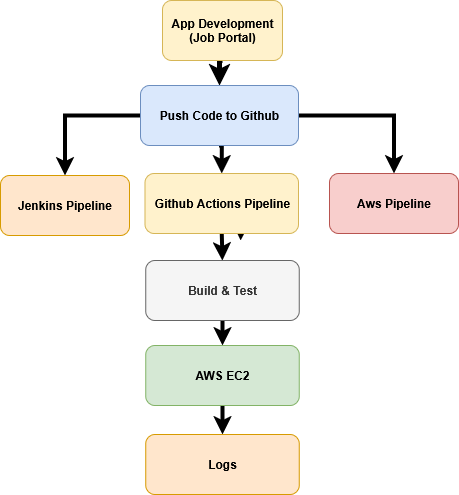

The diagram above was exported from draw.io. Its source (the exported page's mxGraphModel, read from the mxfile embedded in the PNG):
<mxGraphModel dx="1145" dy="608" grid="1" gridSize="10" guides="1" tooltips="1" connect="1" arrows="1" fold="1" page="1" pageScale="1" pageWidth="850" pageHeight="1100" math="0" shadow="0">
  <root>
    <mxCell id="0" />
    <mxCell id="1" parent="0" />
    <mxCell id="3yQoizDRp2xOWfCSmZ1u-12" style="edgeStyle=orthogonalEdgeStyle;rounded=0;orthogonalLoop=1;jettySize=auto;html=1;exitX=0.5;exitY=1;exitDx=0;exitDy=0;entryX=0.5;entryY=0;entryDx=0;entryDy=0;" parent="1" edge="1">
      <mxGeometry relative="1" as="geometry">
        <mxPoint x="450" y="440" as="sourcePoint" />
        <mxPoint x="450" y="470" as="targetPoint" />
      </mxGeometry>
    </mxCell>
    <mxCell id="fZ_0K-sD3PD7Z6yQhTzp-11" style="edgeStyle=orthogonalEdgeStyle;rounded=0;orthogonalLoop=1;jettySize=auto;html=1;exitX=0.5;exitY=1;exitDx=0;exitDy=0;entryX=0.5;entryY=0;entryDx=0;entryDy=0;strokeWidth=5;" parent="1" edge="1">
      <mxGeometry relative="1" as="geometry">
        <mxPoint x="460" y="610" as="sourcePoint" />
        <mxPoint x="460" y="650" as="targetPoint" />
      </mxGeometry>
    </mxCell>
    <mxCell id="fZ_0K-sD3PD7Z6yQhTzp-15" style="edgeStyle=orthogonalEdgeStyle;rounded=0;orthogonalLoop=1;jettySize=auto;html=1;exitX=0.5;exitY=1;exitDx=0;exitDy=0;entryX=0.5;entryY=0;entryDx=0;entryDy=0;strokeWidth=5;" parent="1" edge="1">
      <mxGeometry relative="1" as="geometry">
        <mxPoint x="459.67" y="510" as="sourcePoint" />
        <mxPoint x="459.67" y="540" as="targetPoint" />
      </mxGeometry>
    </mxCell>
    <mxCell id="00GaNo8cS0s9KID4-zi3-1" style="edgeStyle=orthogonalEdgeStyle;rounded=0;orthogonalLoop=1;jettySize=auto;html=1;exitX=0.5;exitY=1;exitDx=0;exitDy=0;entryX=0.5;entryY=0;entryDx=0;entryDy=0;strokeWidth=5;" edge="1" parent="1" source="00GaNo8cS0s9KID4-zi3-2" target="00GaNo8cS0s9KID4-zi3-6">
      <mxGeometry relative="1" as="geometry" />
    </mxCell>
    <mxCell id="00GaNo8cS0s9KID4-zi3-2" value="&lt;div&gt;App Development&lt;/div&gt;&lt;div&gt;(Job Portal)&lt;/div&gt;" style="rounded=1;whiteSpace=wrap;html=1;fillColor=#fff2cc;strokeColor=#d6b656;fontStyle=1" vertex="1" parent="1">
      <mxGeometry x="382" y="410" width="120" height="60" as="geometry" />
    </mxCell>
    <mxCell id="00GaNo8cS0s9KID4-zi3-3" style="edgeStyle=orthogonalEdgeStyle;rounded=0;orthogonalLoop=1;jettySize=auto;html=1;exitX=0.5;exitY=1;exitDx=0;exitDy=0;entryX=0.5;entryY=0;entryDx=0;entryDy=0;strokeWidth=4;" edge="1" parent="1" source="00GaNo8cS0s9KID4-zi3-6" target="00GaNo8cS0s9KID4-zi3-8">
      <mxGeometry relative="1" as="geometry" />
    </mxCell>
    <mxCell id="00GaNo8cS0s9KID4-zi3-4" style="edgeStyle=orthogonalEdgeStyle;rounded=0;orthogonalLoop=1;jettySize=auto;html=1;exitX=0;exitY=0.5;exitDx=0;exitDy=0;strokeWidth=4;" edge="1" parent="1" source="00GaNo8cS0s9KID4-zi3-6" target="00GaNo8cS0s9KID4-zi3-9">
      <mxGeometry relative="1" as="geometry" />
    </mxCell>
    <mxCell id="00GaNo8cS0s9KID4-zi3-5" style="edgeStyle=orthogonalEdgeStyle;rounded=0;orthogonalLoop=1;jettySize=auto;html=1;exitX=1;exitY=0.5;exitDx=0;exitDy=0;strokeWidth=4;" edge="1" parent="1" source="00GaNo8cS0s9KID4-zi3-6" target="00GaNo8cS0s9KID4-zi3-10">
      <mxGeometry relative="1" as="geometry" />
    </mxCell>
    <mxCell id="00GaNo8cS0s9KID4-zi3-6" value="Push Code to Github" style="rounded=1;whiteSpace=wrap;html=1;fillColor=#dae8fc;strokeColor=#6c8ebf;fontStyle=1" vertex="1" parent="1">
      <mxGeometry x="360" y="495" width="158" height="60" as="geometry" />
    </mxCell>
    <mxCell id="00GaNo8cS0s9KID4-zi3-7" style="edgeStyle=orthogonalEdgeStyle;rounded=0;orthogonalLoop=1;jettySize=auto;html=1;exitX=0.5;exitY=1;exitDx=0;exitDy=0;entryX=0.5;entryY=0;entryDx=0;entryDy=0;strokeWidth=4;" edge="1" parent="1" source="00GaNo8cS0s9KID4-zi3-8" target="00GaNo8cS0s9KID4-zi3-12">
      <mxGeometry relative="1" as="geometry" />
    </mxCell>
    <mxCell id="00GaNo8cS0s9KID4-zi3-8" value="Github Actions Pipeline" style="rounded=1;whiteSpace=wrap;html=1;fillColor=#fff2cc;strokeColor=#d6b656;fontStyle=1" vertex="1" parent="1">
      <mxGeometry x="364.5" y="583" width="153.5" height="60" as="geometry" />
    </mxCell>
    <mxCell id="00GaNo8cS0s9KID4-zi3-9" value="Jenkins Pipeline" style="rounded=1;whiteSpace=wrap;html=1;fillColor=#ffe6cc;strokeColor=#d79b00;fontStyle=1" vertex="1" parent="1">
      <mxGeometry x="220" y="585" width="129" height="60" as="geometry" />
    </mxCell>
    <mxCell id="00GaNo8cS0s9KID4-zi3-10" value="Aws Pipeline" style="rounded=1;whiteSpace=wrap;html=1;fillColor=#f8cecc;strokeColor=#b85450;fontStyle=1" vertex="1" parent="1">
      <mxGeometry x="549" y="583" width="129" height="60" as="geometry" />
    </mxCell>
    <mxCell id="00GaNo8cS0s9KID4-zi3-11" style="edgeStyle=orthogonalEdgeStyle;rounded=0;orthogonalLoop=1;jettySize=auto;html=1;exitX=0.5;exitY=1;exitDx=0;exitDy=0;entryX=0.5;entryY=0;entryDx=0;entryDy=0;strokeWidth=4;" edge="1" parent="1" source="00GaNo8cS0s9KID4-zi3-12" target="00GaNo8cS0s9KID4-zi3-14">
      <mxGeometry relative="1" as="geometry" />
    </mxCell>
    <mxCell id="00GaNo8cS0s9KID4-zi3-12" value="Build &amp;amp; Test" style="rounded=1;whiteSpace=wrap;html=1;fillColor=#f5f5f5;fontColor=#333333;strokeColor=#666666;fontStyle=1" vertex="1" parent="1">
      <mxGeometry x="365.25" y="670" width="153.5" height="60" as="geometry" />
    </mxCell>
    <mxCell id="00GaNo8cS0s9KID4-zi3-13" style="edgeStyle=orthogonalEdgeStyle;rounded=0;orthogonalLoop=1;jettySize=auto;html=1;exitX=0.5;exitY=1;exitDx=0;exitDy=0;entryX=0.5;entryY=0;entryDx=0;entryDy=0;strokeWidth=4;" edge="1" parent="1" source="00GaNo8cS0s9KID4-zi3-14" target="00GaNo8cS0s9KID4-zi3-15">
      <mxGeometry relative="1" as="geometry" />
    </mxCell>
    <mxCell id="00GaNo8cS0s9KID4-zi3-14" value="AWS EC2" style="rounded=1;whiteSpace=wrap;html=1;fillColor=#d5e8d4;strokeColor=#82b366;fontStyle=1" vertex="1" parent="1">
      <mxGeometry x="365.25" y="755" width="153.5" height="60" as="geometry" />
    </mxCell>
    <mxCell id="00GaNo8cS0s9KID4-zi3-15" value="Logs" style="rounded=1;whiteSpace=wrap;html=1;fillColor=#ffe6cc;strokeColor=#d79b00;fontStyle=1" vertex="1" parent="1">
      <mxGeometry x="365.25" y="844" width="153.5" height="60" as="geometry" />
    </mxCell>
  </root>
</mxGraphModel>